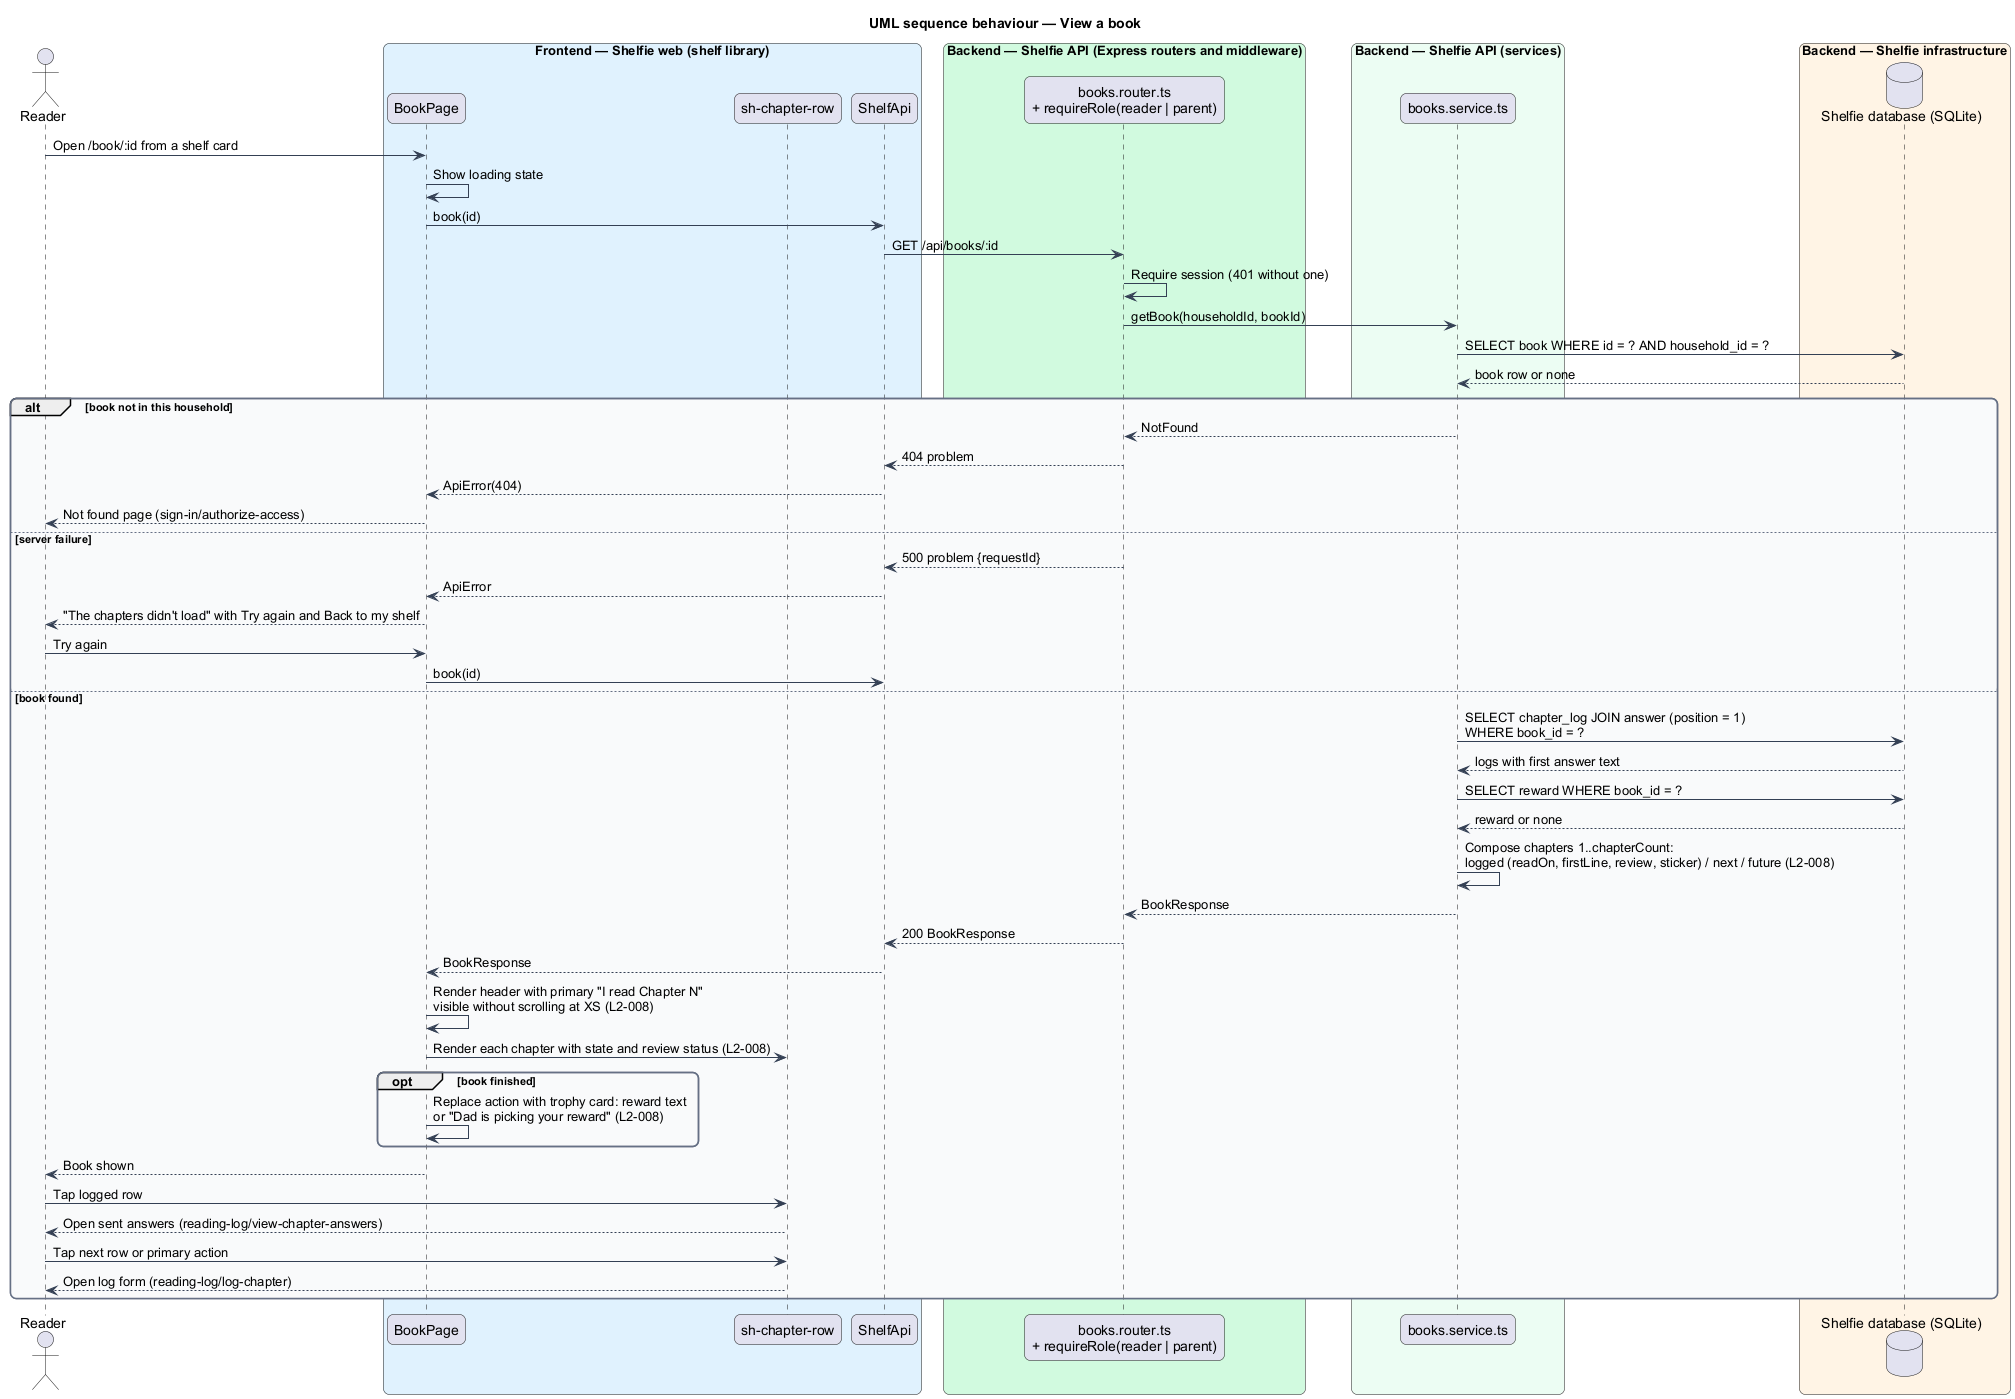

The diagram above was rendered by PlantUML. Its source (embedded in the PNG):
@startuml
title UML sequence behaviour — View a book
skinparam backgroundColor #FFFFFF
skinparam shadowing false
skinparam roundcorner 12
skinparam defaultFontName Arial
skinparam ArrowColor #344054
skinparam rectangle {
  BorderColor #344054
  FontColor #101828
}
skinparam package {
  BorderColor #667085
  FontColor #101828
  BackgroundColor #F9FAFB
}
actor "Reader" as reader
box "Frontend — Shelfie web (shelf library)" #E0F2FE
  participant "BookPage" as page
  participant "sh-chapter-row" as row
  participant "ShelfApi" as client
end box
box "Backend — Shelfie API (Express routers and middleware)" #D1FADF
  participant "books.router.ts\n+ requireRole(reader | parent)" as router
end box
box "Backend — Shelfie API (services)" #ECFDF3
  participant "books.service.ts" as service
end box
box "Backend — Shelfie infrastructure" #FFF4E5
  database "Shelfie database (SQLite)" as db
end box

reader -> page : Open /book/:id from a shelf card
page -> page : Show loading state
page -> client : book(id)
client -> router : GET /api/books/:id
router -> router : Require session (401 without one)
router -> service : getBook(householdId, bookId)
service -> db : SELECT book WHERE id = ? AND household_id = ?
db --> service : book row or none
alt book not in this household
  service --> router : NotFound
  router --> client : 404 problem
  client --> page : ApiError(404)
  page --> reader : Not found page (sign-in/authorize-access)
else server failure
  router --> client : 500 problem {requestId}
  client --> page : ApiError
  page --> reader : "The chapters didn't load" with Try again and Back to my shelf
  reader -> page : Try again
  page -> client : book(id)
else book found
  service -> db : SELECT chapter_log JOIN answer (position = 1)\nWHERE book_id = ?
  db --> service : logs with first answer text
  service -> db : SELECT reward WHERE book_id = ?
  db --> service : reward or none
  service -> service : Compose chapters 1..chapterCount:\nlogged (readOn, firstLine, review, sticker) / next / future (L2-008)
  service --> router : BookResponse
  router --> client : 200 BookResponse
  client --> page : BookResponse
  page -> page : Render header with primary "I read Chapter N"\nvisible without scrolling at XS (L2-008)
  page -> row : Render each chapter with state and review status (L2-008)
  opt book finished
    page -> page : Replace action with trophy card: reward text\nor "Dad is picking your reward" (L2-008)
  end
  page --> reader : Book shown
  reader -> row : Tap logged row
  row --> reader : Open sent answers (reading-log/view-chapter-answers)
  reader -> row : Tap next row or primary action
  row --> reader : Open log form (reading-log/log-chapter)
end
@enduml